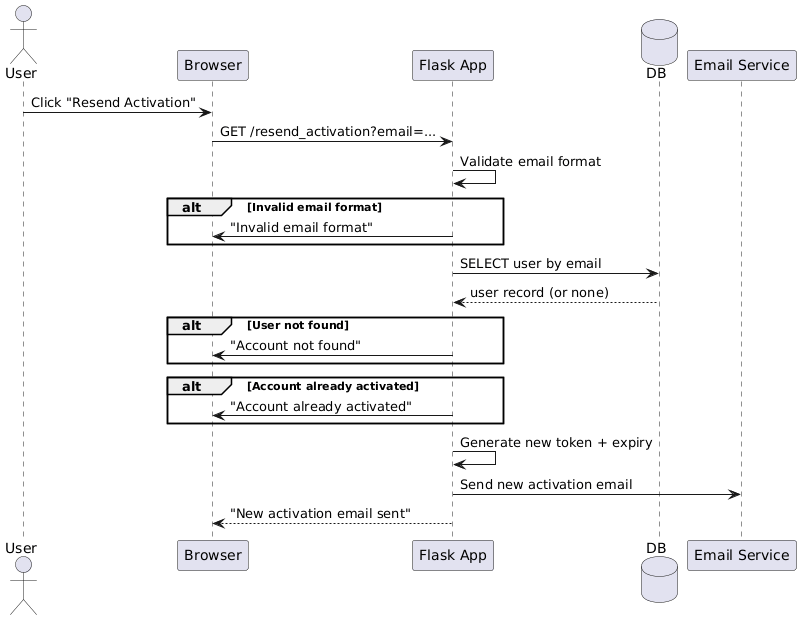

The diagram above was rendered by PlantUML. Its source (embedded in the PNG):
@startuml
actor User
participant Browser
participant "Flask App" as Flask
database DB
participant "Email Service" as Email

User -> Browser : Click "Resend Activation"
Browser -> Flask : GET /resend_activation?email=...

Flask -> Flask : Validate email format

alt Invalid email format
    Flask -> Browser : "Invalid email format"
end

Flask -> DB : SELECT user by email
DB --> Flask : user record (or none)

alt User not found
    Flask -> Browser : "Account not found"
end

alt Account already activated
    Flask -> Browser : "Account already activated"
end

Flask -> Flask : Generate new token + expiry

Flask -> Email : Send new activation email

Flask --> Browser : "New activation email sent"
@enduml